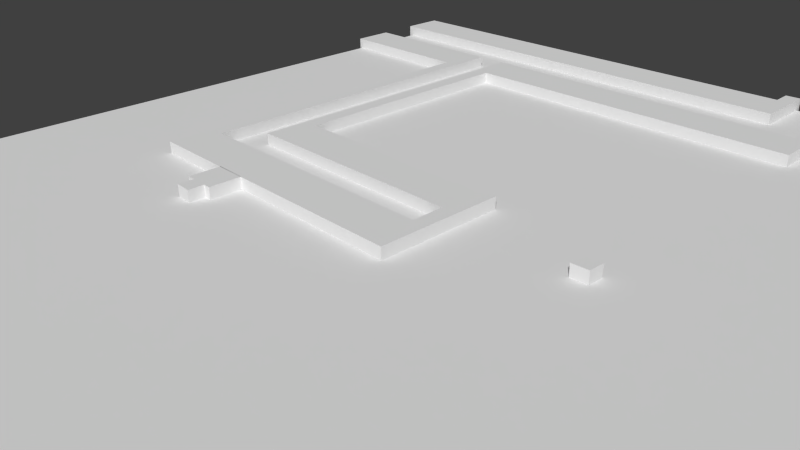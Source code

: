 # Source: Lvl1_D2_9.blend  (saved by Blender 2.74.0; exported with 4.5.12 LTS)
import bpy
from mathutils import Matrix  # noqa: F401  (used for matrix-valued properties, if any)

bpy.ops.wm.read_factory_settings(use_empty=True)
scene = bpy.context.scene
scene.name = 'Scene'

# ---- collections
col_collection_1 = bpy.data.collections.new('Collection 1'); scene.collection.children.link(col_collection_1)

# ---- materials (node trees are filled in below, after node groups)
mat_material_001 = bpy.data.materials.new('Material.001')
mat_material_001.alpha_threshold = 0.0
mat_material_001.use_transparent_shadow = False
mat_material_001.preview_render_type = 'FLAT'
mat_material_001.roughness = 0.5

# ---- material node trees

# ---- world
world_world = bpy.data.worlds.new('World'); scene.world = world_world
world_world.color = (0.05088, 0.05088, 0.05088)
world_world.use_sun_shadow = False
world_world.sun_shadow_jitter_overblur = 0.0
world_world.cycles.sampling_method = 'MANUAL'
world_world.cycles.sample_map_resolution = 256

# ---- cameras
cam_camera = bpy.data.cameras.new('Camera')
cam_camera.clip_end = 100.0
cam_camera.lens = 35.0
cam_camera.sensor_width = 32.0
cam_camera.sensor_height = 18.0
cam_camera.ortho_scale = 7.314
cam_camera.dof.focus_distance = 0.0
cam_camera.dof.aperture_fstop = 128.0

# ---- meshes
me_cube_003 = bpy.data.meshes.new('Cube.003')
me_cube_003.from_pydata([(1.364, 0.7236, -1.0), (1.364, 0.7236, 0.3), (1.384, -5.645, -1.0), (1.384, -5.645, 0.3), (-47.62, -5.645, -1.0), (-47.62, -5.645, 0.3), (-47.59, -1.213, -1.0), (-47.59, -1.213, 0.3), (-0.09345, -1.246, -1.0), (-0.09345, -1.246, 0.3), (-0.1256, 0.6811, -1.0), (-0.1256, 0.6811, 0.3)], [], [(0, 1, 3, 2), (2, 3, 5, 4), (4, 5, 7, 6), (6, 7, 9, 8), (8, 9, 11, 10), (10, 11, 1, 0), (1, 11, 9, 7, 5, 3), (2, 4, 6, 8, 10, 0)])
me_cube_003.use_remesh_preserve_volume = False
me_cube_003.use_remesh_preserve_attributes = False
me_cube_003.use_mirror_vertex_groups = False
me_cube_003.update()
me_cube_002 = bpy.data.meshes.new('Cube.002')
me_cube_002.from_pydata([(-2.246, 0.3071, -1.0), (-2.246, 0.3071, 0.3), (-2.207, -10.59, -1.0), (-2.207, -10.59, 0.3), (-36.12, -10.52, -1.0), (-36.12, -10.52, 0.3), (-36.12, -42.83, -1.0), (-36.12, -42.83, 0.3), (-14.06, -42.83, -1.0), (-14.06, -42.83, 0.3), (-14.02, -45.82, -1.0), (-14.02, -45.82, 0.3), (-39.07, -45.82, -1.0), (-39.07, -45.82, 0.3), (-39.1, -10.52, -1.0), (-39.1, -10.52, 0.3), (-55.51, -10.49, -1.0), (-55.51, -10.49, 0.3), (-55.51, -14.83, -1.0), (-55.51, -14.83, 0.3), (-40.48, -14.86, -1.0), (-40.48, -14.86, 0.3), (-40.55, -50.21, -1.0), (-40.55, -50.21, 0.3), (-12.61, -50.25, -1.0), (-12.61, -50.25, 0.3), (-12.55, -38.49, -1.0), (-12.55, -38.49, 0.3), (-34.64, -38.49, -1.0), (-34.64, -38.49, 0.3), (-34.61, -14.86, -1.0), (-34.61, -14.86, 0.3), (-0.7944, -14.86, -1.0), (-0.7944, -14.86, 0.3), (-0.7302, 0.2334, -1.0), (-0.7302, 0.2334, 0.3)], [], [(0, 1, 3, 2), (2, 3, 5, 4), (4, 5, 7, 6), (6, 7, 9, 8), (8, 9, 11, 10), (10, 11, 13, 12), (12, 13, 15, 14), (14, 15, 17, 16), (16, 17, 19, 18), (18, 19, 21, 20), (20, 21, 23, 22), (22, 23, 25, 24), (24, 25, 27, 26), (26, 27, 29, 28), (28, 29, 31, 30), (30, 31, 33, 32), (32, 33, 35, 34), (34, 35, 1, 0), (1, 35, 33, 31, 29, 27, 25, 23, 21, 19, 17, 15, 13, 11, 9, 7, 5, 3), (2, 4, 6, 8, 10, 12, 14, 16, 18, 20, 22, 24, 26, 28, 30, 32, 34, 0)])
me_cube_002.use_remesh_preserve_volume = False
me_cube_002.use_remesh_preserve_attributes = False
me_cube_002.use_mirror_vertex_groups = False
me_cube_002.update()
me_cube_001 = bpy.data.meshes.new('Cube.001')
me_cube_001.from_pydata([(-1.678, -0.128, -1.0), (-1.678, -0.128, 0.3), (-0.09388, -0.1875, -1.0), (-0.09388, -0.1875, 0.3), (-0.09388, 1.297, -1.0), (-0.09388, 1.297, 0.3), (0.6159, 1.297, -1.0), (0.6159, 1.297, 0.3), (0.6288, 4.278, -1.0), (0.6288, 4.278, 0.3), (-2.391, 4.304, -1.0), (-2.391, 4.304, 0.3), (-2.391, 1.322, -1.0), (-2.391, 1.322, 0.3), (-1.604, 1.31, -1.0), (-1.604, 1.31, 0.3)], [], [(0, 1, 3, 2), (2, 3, 5, 4), (4, 5, 7, 6), (6, 7, 9, 8), (8, 9, 11, 10), (10, 11, 13, 12), (12, 13, 15, 14), (14, 15, 1, 0), (1, 15, 13, 11, 9, 7, 5, 3), (2, 4, 6, 8, 10, 12, 14, 0)])
me_cube_001.use_remesh_preserve_volume = False
me_cube_001.use_remesh_preserve_attributes = False
me_cube_001.use_mirror_vertex_groups = False
me_cube_001.update()
me_cube_000 = bpy.data.meshes.new('Cube.000')
me_cube_000.from_pydata([(-5.688, -6.948, -1.0), (-5.688, -6.948, 0.3), (-7.229, -7.019, -1.0), (-7.229, -7.019, 0.3), (-7.261, -5.541, -1.0), (-7.261, -5.541, 0.3), (-5.655, -5.477, -1.0), (-5.655, -5.477, 0.3)], [], [(0, 1, 3, 2), (2, 3, 5, 4), (4, 5, 7, 6), (1, 7, 5, 3), (6, 7, 1, 0), (2, 4, 6, 0)])
me_cube_000.use_remesh_preserve_volume = False
me_cube_000.use_remesh_preserve_attributes = False
me_cube_000.use_mirror_vertex_groups = False
me_cube_000.update()
me_cube_005 = bpy.data.meshes.new('Cube.005')
me_cube_005.from_pydata([(-1.0, -1.0, -1.0), (-1.0, -1.0, 0.3)], [(0, 1)], [])
me_cube_005.use_remesh_preserve_volume = False
me_cube_005.use_remesh_preserve_attributes = False
me_cube_005.use_mirror_vertex_groups = False
me_cube_005.update()
me_plane = bpy.data.meshes.new('Plane')
me_plane.from_pydata([(-1.0, -1.0, 0.0), (1.0, -1.0, 0.0), (-1.0, 1.0, 0.0), (1.0, 1.0, 0.0)], [], [(0, 1, 3, 2)])
_uv = me_plane.uv_layers.new(name='UVMap')
_uv.uv.foreach_set('vector', [0.0001, 9.998e-05, 0.9999, 9.998e-05, 0.9999, 0.9999, 9.998e-05, 0.9999])
me_plane.materials.append(mat_material_001)
me_plane.use_remesh_preserve_volume = False
me_plane.use_remesh_preserve_attributes = False
me_plane.use_mirror_vertex_groups = False
me_plane.update()

# ---- objects
ob_template_vertices_002 = bpy.data.objects.new('Template vertices.002', me_cube_003)
ob_template_vertices_001 = bpy.data.objects.new('Template vertices.001', me_cube_002)
ob_tombstone = bpy.data.objects.new('Tombstone', me_cube_001)
ob_box = bpy.data.objects.new('Box', me_cube_000)
ob_template_vertices = bpy.data.objects.new('Template vertices', me_cube_005)
ob_plane = bpy.data.objects.new('Plane', me_plane)
ob_camera = bpy.data.objects.new('Camera', cam_camera)

# ---- transforms, parenting, visibility, modifiers, constraints
ob_template_vertices_002.location = (1.046, 9.183, 0.1475)
ob_template_vertices_002.scale = (0.1852, 0.1852, 0.1852)
ob_template_vertices_002.lineart.crease_threshold = 0.0
ob_template_vertices_001.location = (2.537, 9.254, 0.1475)
ob_template_vertices_001.scale = (0.1852, 0.1852, 0.1852)
ob_template_vertices_001.lineart.crease_threshold = 0.0
ob_tombstone.location = (-3.032, -0.8358, 0.1475)
ob_tombstone.scale = (0.1852, 0.1852, 0.1852)
ob_tombstone.lineart.crease_threshold = 0.0
ob_box.location = (3.448, 2.602, 0.1475)
ob_box.scale = (0.1852, 0.1852, 0.1852)
ob_box.lineart.crease_threshold = 0.0
ob_template_vertices.location = (5.697, 0.3233, 0.1475)
ob_template_vertices.scale = (0.1852, 0.1852, 0.1852)
ob_template_vertices.lineart.crease_threshold = 0.0
ob_plane.location = (0.4903, 1.043, 0.0)
ob_plane.scale = (8.179, 8.179, 8.179)
ob_plane.lineart.crease_threshold = 0.0
ob_camera.location = (7.481, -6.508, 5.344)
ob_camera.rotation_euler = (1.109, 0.01082, 0.8149)
ob_camera.lock_rotations_4d = False
ob_camera.empty_display_type = 'ARROWS'
ob_camera.color = (0.0, 0.0, 0.0, 0.0)
ob_camera.display_type = 'WIRE'
ob_camera.lineart.crease_threshold = 0.0

# ---- collection membership
col_collection_1.objects.link(ob_template_vertices_002)
col_collection_1.objects.link(ob_template_vertices_001)
col_collection_1.objects.link(ob_tombstone)
col_collection_1.objects.link(ob_box)
col_collection_1.objects.link(ob_template_vertices)
col_collection_1.objects.link(ob_plane)
col_collection_1.objects.link(ob_camera)

# ---- scene / render settings (as saved in the file)
scene.camera = ob_camera
scene.frame_start = 1; scene.frame_end = 250; scene.frame_set(1)
scene.render.engine = 'BLENDER_EEVEE_NEXT'
scene.render.resolution_percentage = 50
scene.render.dither_intensity = 0.0
scene.cycles.use_denoising = False
scene.cycles.samples = 10
scene.cycles.sampling_pattern = 'TABULATED_SOBOL'
scene.cycles.light_sampling_threshold = 0.0
scene.cycles.use_adaptive_sampling = False
scene.cycles.use_light_tree = False
scene.cycles.blur_glossy = 0.0
scene.cycles.pixel_filter_type = 'GAUSSIAN'
scene.cycles.sample_clamp_indirect = 0.0
scene.view_settings.view_transform = 'Standard'
bpy.context.view_layer.update()

# ---- added for rendering (the .blend has no usable light): sun
light_auto_sun = bpy.data.lights.new('AutoSun', 'SUN')
light_auto_sun.energy = 3.0
light_auto_sun.angle = 0.0523599
ob_auto_sun = bpy.data.objects.new('AutoSun', light_auto_sun)
scene.collection.objects.link(ob_auto_sun)
ob_auto_sun.rotation_euler = (0.872665, 0.174533, 0.523599)
bpy.context.view_layer.update()
